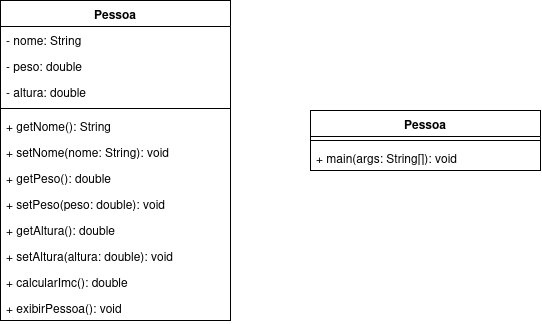

The diagram above was exported from draw.io. Its source (the exported page's mxGraphModel, read from the mxfile embedded in the PNG):
<mxGraphModel dx="2357" dy="1610" grid="1" gridSize="10" guides="1" tooltips="1" connect="1" arrows="1" fold="1" page="1" pageScale="1" pageWidth="827" pageHeight="1169" math="0" shadow="0">
  <root>
    <mxCell id="0" />
    <mxCell id="1" parent="0" />
    <mxCell id="DKFbGWQGXrneurQzosgi-1" parent="1" style="swimlane;fontStyle=1;align=center;verticalAlign=top;childLayout=stackLayout;horizontal=1;startSize=26;horizontalStack=0;resizeParent=1;resizeParentMax=0;resizeLast=0;collapsible=1;marginBottom=0;whiteSpace=wrap;html=1;" value="Pessoa" vertex="1">
      <mxGeometry height="320" width="230" x="120" y="330" as="geometry" />
    </mxCell>
    <mxCell id="DKFbGWQGXrneurQzosgi-2" parent="DKFbGWQGXrneurQzosgi-1" style="text;strokeColor=none;fillColor=none;align=left;verticalAlign=top;spacingLeft=4;spacingRight=4;overflow=hidden;rotatable=0;points=[[0,0.5],[1,0.5]];portConstraint=eastwest;whiteSpace=wrap;html=1;" value="- nome: String" vertex="1">
      <mxGeometry height="26" width="230" y="26" as="geometry" />
    </mxCell>
    <mxCell id="DKFbGWQGXrneurQzosgi-4" parent="DKFbGWQGXrneurQzosgi-1" style="text;strokeColor=none;fillColor=none;align=left;verticalAlign=top;spacingLeft=4;spacingRight=4;overflow=hidden;rotatable=0;points=[[0,0.5],[1,0.5]];portConstraint=eastwest;whiteSpace=wrap;html=1;" value="- peso: double" vertex="1">
      <mxGeometry height="26" width="230" y="52" as="geometry" />
    </mxCell>
    <mxCell id="DKFbGWQGXrneurQzosgi-9" parent="DKFbGWQGXrneurQzosgi-1" style="text;strokeColor=none;fillColor=none;align=left;verticalAlign=top;spacingLeft=4;spacingRight=4;overflow=hidden;rotatable=0;points=[[0,0.5],[1,0.5]];portConstraint=eastwest;whiteSpace=wrap;html=1;" value="- altura: double" vertex="1">
      <mxGeometry height="26" width="230" y="78" as="geometry" />
    </mxCell>
    <mxCell id="DKFbGWQGXrneurQzosgi-3" parent="DKFbGWQGXrneurQzosgi-1" style="line;strokeWidth=1;fillColor=none;align=left;verticalAlign=middle;spacingTop=-1;spacingLeft=3;spacingRight=3;rotatable=0;labelPosition=right;points=[];portConstraint=eastwest;strokeColor=inherit;" value="" vertex="1">
      <mxGeometry height="8" width="230" y="104" as="geometry" />
    </mxCell>
    <mxCell id="DKFbGWQGXrneurQzosgi-10" parent="DKFbGWQGXrneurQzosgi-1" style="text;strokeColor=none;fillColor=none;align=left;verticalAlign=top;spacingLeft=4;spacingRight=4;overflow=hidden;rotatable=0;points=[[0,0.5],[1,0.5]];portConstraint=eastwest;whiteSpace=wrap;html=1;" value="&lt;div&gt;+ getNome(): String&lt;/div&gt;&lt;div&gt;&lt;br&gt;&lt;/div&gt;" vertex="1">
      <mxGeometry height="26" width="230" y="112" as="geometry" />
    </mxCell>
    <mxCell id="DKFbGWQGXrneurQzosgi-11" parent="DKFbGWQGXrneurQzosgi-1" style="text;strokeColor=none;fillColor=none;align=left;verticalAlign=top;spacingLeft=4;spacingRight=4;overflow=hidden;rotatable=0;points=[[0,0.5],[1,0.5]];portConstraint=eastwest;whiteSpace=wrap;html=1;" value="+ setNome(nome: String): void" vertex="1">
      <mxGeometry height="26" width="230" y="138" as="geometry" />
    </mxCell>
    <mxCell id="DKFbGWQGXrneurQzosgi-13" parent="DKFbGWQGXrneurQzosgi-1" style="text;strokeColor=none;fillColor=none;align=left;verticalAlign=top;spacingLeft=4;spacingRight=4;overflow=hidden;rotatable=0;points=[[0,0.5],[1,0.5]];portConstraint=eastwest;whiteSpace=wrap;html=1;" value="&lt;div&gt;+ getPeso(): double&lt;/div&gt;" vertex="1">
      <mxGeometry height="26" width="230" y="164" as="geometry" />
    </mxCell>
    <mxCell id="DKFbGWQGXrneurQzosgi-14" parent="DKFbGWQGXrneurQzosgi-1" style="text;strokeColor=none;fillColor=none;align=left;verticalAlign=top;spacingLeft=4;spacingRight=4;overflow=hidden;rotatable=0;points=[[0,0.5],[1,0.5]];portConstraint=eastwest;whiteSpace=wrap;html=1;" value="+ setPeso(peso: double): void" vertex="1">
      <mxGeometry height="26" width="230" y="190" as="geometry" />
    </mxCell>
    <mxCell id="DKFbGWQGXrneurQzosgi-15" parent="DKFbGWQGXrneurQzosgi-1" style="text;strokeColor=none;fillColor=none;align=left;verticalAlign=top;spacingLeft=4;spacingRight=4;overflow=hidden;rotatable=0;points=[[0,0.5],[1,0.5]];portConstraint=eastwest;whiteSpace=wrap;html=1;" value="+ getAltura(): double" vertex="1">
      <mxGeometry height="26" width="230" y="216" as="geometry" />
    </mxCell>
    <mxCell id="DKFbGWQGXrneurQzosgi-16" parent="DKFbGWQGXrneurQzosgi-1" style="text;strokeColor=none;fillColor=none;align=left;verticalAlign=top;spacingLeft=4;spacingRight=4;overflow=hidden;rotatable=0;points=[[0,0.5],[1,0.5]];portConstraint=eastwest;whiteSpace=wrap;html=1;" value="+ setAltura(altura: double): void" vertex="1">
      <mxGeometry height="26" width="230" y="242" as="geometry" />
    </mxCell>
    <mxCell id="DKFbGWQGXrneurQzosgi-39" parent="DKFbGWQGXrneurQzosgi-1" style="text;strokeColor=none;fillColor=none;align=left;verticalAlign=top;spacingLeft=4;spacingRight=4;overflow=hidden;rotatable=0;points=[[0,0.5],[1,0.5]];portConstraint=eastwest;whiteSpace=wrap;html=1;" value="+ calcularImc(): double" vertex="1">
      <mxGeometry height="26" width="230" y="268" as="geometry" />
    </mxCell>
    <mxCell id="DKFbGWQGXrneurQzosgi-40" parent="DKFbGWQGXrneurQzosgi-1" style="text;strokeColor=none;fillColor=none;align=left;verticalAlign=top;spacingLeft=4;spacingRight=4;overflow=hidden;rotatable=0;points=[[0,0.5],[1,0.5]];portConstraint=eastwest;whiteSpace=wrap;html=1;" value="+ exibirPessoa(): void" vertex="1">
      <mxGeometry height="26" width="230" y="294" as="geometry" />
    </mxCell>
    <mxCell id="DKFbGWQGXrneurQzosgi-41" parent="1" style="swimlane;fontStyle=1;align=center;verticalAlign=top;childLayout=stackLayout;horizontal=1;startSize=26;horizontalStack=0;resizeParent=1;resizeParentMax=0;resizeLast=0;collapsible=1;marginBottom=0;whiteSpace=wrap;html=1;" value="Pessoa" vertex="1">
      <mxGeometry height="60" width="230" x="430" y="440" as="geometry" />
    </mxCell>
    <mxCell id="DKFbGWQGXrneurQzosgi-45" parent="DKFbGWQGXrneurQzosgi-41" style="line;strokeWidth=1;fillColor=none;align=left;verticalAlign=middle;spacingTop=-1;spacingLeft=3;spacingRight=3;rotatable=0;labelPosition=right;points=[];portConstraint=eastwest;strokeColor=inherit;" value="" vertex="1">
      <mxGeometry height="8" width="230" y="26" as="geometry" />
    </mxCell>
    <mxCell id="DKFbGWQGXrneurQzosgi-48" parent="DKFbGWQGXrneurQzosgi-41" style="text;strokeColor=none;fillColor=none;align=left;verticalAlign=top;spacingLeft=4;spacingRight=4;overflow=hidden;rotatable=0;points=[[0,0.5],[1,0.5]];portConstraint=eastwest;whiteSpace=wrap;html=1;" value="+ main(args: String[]): void" vertex="1">
      <mxGeometry height="26" width="230" y="34" as="geometry" />
    </mxCell>
  </root>
</mxGraphModel>